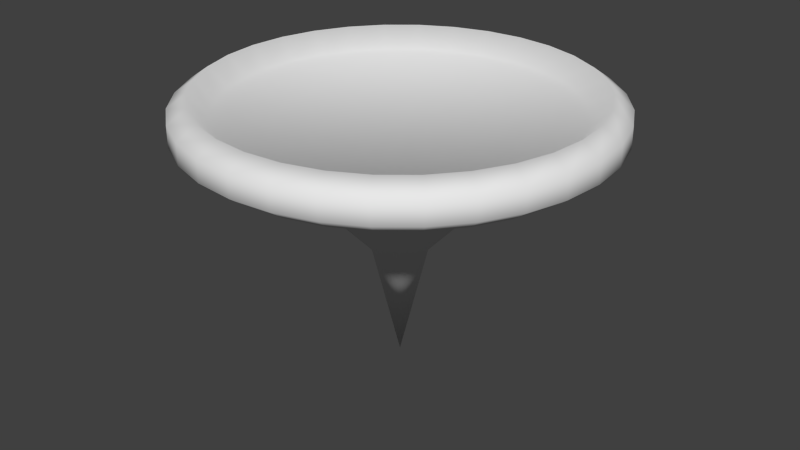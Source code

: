# Source: startpoint.blend  (saved by Blender 2.69.0; exported with 4.5.12 LTS)
import bpy
from mathutils import Matrix  # noqa: F401  (used for matrix-valued properties, if any)

bpy.ops.wm.read_factory_settings(use_empty=True)
scene = bpy.context.scene
scene.name = 'Scene'

# ---- collections
col_collection_1 = bpy.data.collections.new('Collection 1'); scene.collection.children.link(col_collection_1)

# ---- world
world_world = bpy.data.worlds.new('World'); scene.world = world_world
world_world.color = (0.05088, 0.05088, 0.05088)
world_world.use_sun_shadow = False
world_world.sun_shadow_jitter_overblur = 0.0
world_world.cycles.sampling_method = 'MANUAL'
world_world.cycles.sample_map_resolution = 256

# ---- meshes
me_cylinder = bpy.data.meshes.new('Cylinder')
me_cylinder.from_pydata([(0.0, -0.5, -4.0), (0.0, 0.5, -4.0), (0.7804, -0.5, -3.923), (0.7804, 0.5, -3.923), (1.531, -0.5, -3.696), (1.531, 0.5, -3.696), (2.222, -0.5, -3.326), (2.222, 0.5, -3.326), (2.828, -0.5, -2.828), (2.828, 0.5, -2.828), (3.326, -0.5, -2.222), (3.326, 0.5, -2.222), (3.696, -0.5, -1.531), (3.696, 0.5, -1.531), (3.923, -0.5, -0.7804), (3.923, 0.5, -0.7804), (4.0, -0.5, -2.801e-07), (4.0, 0.5, -3.238e-07), (3.923, -0.5, 0.7804), (3.923, 0.5, 0.7804), (3.696, -0.5, 1.531), (3.696, 0.5, 1.531), (3.326, -0.5, 2.222), (3.326, 0.5, 2.222), (2.828, -0.5, 2.828), (2.828, 0.5, 2.828), (2.222, -0.5, 3.326), (2.222, 0.5, 3.326), (1.531, -0.5, 3.696), (1.531, 0.5, 3.696), (0.7804, -0.5, 3.923), (0.7804, 0.5, 3.923), (-1.303e-06, -0.5, 4.0), (-1.303e-06, 0.5, 4.0), (-0.7804, -0.5, 3.923), (-0.7804, 0.5, 3.923), (-1.531, -0.5, 3.696), (-1.531, 0.5, 3.696), (-2.222, -0.5, 3.326), (-2.222, 0.5, 3.326), (-2.828, -0.5, 2.828), (-2.828, 0.5, 2.828), (-3.326, -0.5, 2.222), (-3.326, 0.5, 2.222), (-3.696, -0.5, 1.531), (-3.696, 0.5, 1.531), (-3.923, -0.5, 0.7804), (-3.923, 0.5, 0.7804), (-4.0, -0.5, -3.841e-06), (-4.0, 0.5, -3.884e-06), (-3.923, -0.5, -0.7804), (-3.923, 0.5, -0.7804), (-3.696, -0.5, -1.531), (-3.696, 0.5, -1.531), (-3.326, -0.5, -2.222), (-3.326, 0.5, -2.222), (-2.828, -0.5, -2.828), (-2.828, 0.5, -2.828), (-2.222, -0.5, -3.326), (-2.222, 0.5, -3.326), (-1.531, -0.5, -3.696), (-1.531, 0.5, -3.696), (-0.7804, -0.5, -3.923), (-0.7804, 0.5, -3.923), (-2.102e-08, -0.2179, -4.393), (-2.102e-08, 0.2179, -4.393), (0.857, -0.2179, -4.308), (0.857, 0.2179, -4.308), (1.681, -0.2179, -4.058), (1.681, 0.2179, -4.058), (2.44, -0.2179, -3.652), (2.44, 0.2179, -3.652), (3.106, -0.2179, -3.106), (3.106, 0.2179, -3.106), (3.652, -0.2179, -2.44), (3.652, 0.2179, -2.44), (4.058, -0.2179, -1.681), (4.058, 0.2179, -1.681), (4.308, -0.2179, -0.857), (4.308, 0.2179, -0.857), (4.393, -0.2179, -1.971e-07), (4.393, 0.2179, -2.161e-07), (4.308, -0.2179, 0.857), (4.308, 0.2179, 0.857), (4.058, -0.2179, 1.681), (4.058, 0.2179, 1.681), (3.652, -0.2179, 2.44), (3.652, 0.2179, 2.44), (3.106, -0.2179, 3.106), (3.106, 0.2179, 3.106), (2.44, -0.2179, 3.652), (2.44, 0.2179, 3.652), (1.681, -0.2179, 4.058), (1.681, 0.2179, 4.058), (0.857, -0.2179, 4.308), (0.857, 0.2179, 4.308), (-1.452e-06, -0.2179, 4.393), (-1.452e-06, 0.2179, 4.393), (-0.857, -0.2179, 4.308), (-0.857, 0.2179, 4.308), (-1.681, -0.2179, 4.058), (-1.681, 0.2179, 4.058), (-2.44, -0.2179, 3.652), (-2.44, 0.2179, 3.652), (-3.106, -0.2179, 3.106), (-3.106, 0.2179, 3.106), (-3.652, -0.2179, 2.44), (-3.652, 0.2179, 2.44), (-4.058, -0.2179, 1.681), (-4.058, 0.2179, 1.681), (-4.308, -0.2179, 0.857), (-4.308, 0.2179, 0.857), (-4.393, -0.2179, -4.107e-06), (-4.393, 0.2179, -4.126e-06), (-4.308, -0.2179, -0.857), (-4.308, 0.2179, -0.857), (-4.058, -0.2179, -1.681), (-4.058, 0.2179, -1.681), (-3.652, -0.2179, -2.44), (-3.652, 0.2179, -2.44), (-3.106, -0.2179, -3.106), (-3.106, 0.2179, -3.106), (-2.44, -0.2179, -3.652), (-2.44, 0.2179, -3.652), (-1.681, -0.2179, -4.058), (-1.681, 0.2179, -4.058), (-0.8569, -0.2179, -4.308), (-0.8569, 0.2179, -4.308), (2.579e-07, -1.479, -1.887), (0.3682, -1.479, -1.851), (0.7222, -1.479, -1.744), (1.049, -1.479, -1.569), (1.335, -1.479, -1.335), (1.569, -1.479, -1.049), (1.744, -1.479, -0.7222), (1.851, -1.479, -0.3682), (1.887, -1.479, -6.799e-07), (1.851, -1.479, 0.3682), (1.744, -1.479, 0.7222), (1.569, -1.479, 1.049), (1.335, -1.479, 1.335), (1.049, -1.479, 1.569), (0.7222, -1.479, 1.744), (0.3682, -1.479, 1.851), (-3.57e-07, -1.479, 1.887), (-0.3682, -1.479, 1.851), (-0.7222, -1.479, 1.744), (-1.049, -1.479, 1.569), (-1.335, -1.479, 1.335), (-1.569, -1.479, 1.049), (-1.744, -1.479, 0.7222), (-1.851, -1.479, 0.3682), (-1.887, -1.479, -2.36e-06), (-1.851, -1.479, -0.3682), (-1.744, -1.479, -0.7222), (-1.569, -1.479, -1.049), (-1.335, -1.479, -1.335), (-1.049, -1.479, -1.569), (-0.7222, -1.479, -1.744), (-0.3682, -1.479, -1.851), (4.116e-07, -2.877, -0.5904), (0.1152, -2.877, -0.579), (0.2259, -2.877, -0.5455), (0.328, -2.877, -0.4909), (0.4175, -2.877, -0.4175), (0.4909, -2.877, -0.328), (0.5455, -2.877, -0.2259), (0.579, -2.877, -0.1152), (0.5904, -2.877, -9.289e-07), (0.579, -2.877, 0.1152), (0.5455, -2.877, 0.2259), (0.4909, -2.877, 0.328), (0.4175, -2.877, 0.4175), (0.328, -2.877, 0.4909), (0.2259, -2.877, 0.5455), (0.1152, -2.877, 0.579), (2.192e-07, -2.877, 0.5904), (-0.1152, -2.877, 0.579), (-0.2259, -2.877, 0.5455), (-0.328, -2.877, 0.4909), (-0.4175, -2.877, 0.4175), (-0.4909, -2.877, 0.328), (-0.5455, -2.877, 0.2259), (-0.579, -2.877, 0.1152), (-0.5904, -2.877, -1.454e-06), (-0.579, -2.877, -0.1152), (-0.5455, -2.877, -0.2259), (-0.4909, -2.877, -0.328), (-0.4175, -2.877, -0.4175), (-0.328, -2.877, -0.4909), (-0.2259, -2.877, -0.5455), (-0.1152, -2.877, -0.5791), (9.686e-07, -5.348, -9.583e-07), (5.46e-08, 0.07031, -3.586), (0.6996, 0.07031, -3.517), (1.372, 0.07031, -3.313), (1.992, 0.07031, -2.982), (2.536, 0.07031, -2.536), (2.982, 0.07031, -1.992), (3.313, 0.07031, -1.372), (3.517, 0.07031, -0.6996), (3.586, 0.07031, -3.556e-07), (3.517, 0.07031, 0.6996), (3.313, 0.07031, 1.372), (2.982, 0.07031, 1.992), (2.536, 0.07031, 2.536), (1.992, 0.07031, 2.982), (1.372, 0.07031, 3.313), (0.6996, 0.07031, 3.517), (-1.114e-06, 0.07031, 3.586), (-0.6996, 0.07031, 3.517), (-1.372, 0.07031, 3.313), (-1.992, 0.07031, 2.982), (-2.536, 0.07031, 2.536), (-2.982, 0.07031, 1.992), (-3.313, 0.07031, 1.372), (-3.517, 0.07031, 0.6996), (-3.586, 0.07031, -3.547e-06), (-3.517, 0.07031, -0.6996), (-3.313, 0.07031, -1.372), (-2.982, 0.07031, -1.992), (-2.536, 0.07031, -2.536), (-1.992, 0.07031, -2.982), (-1.372, 0.07031, -3.313), (-0.6996, 0.07031, -3.517)], [], [(31, 33, 97, 95), (8, 6, 70, 72), (21, 23, 87, 85), (11, 13, 77, 75), (62, 60, 124, 126), (52, 50, 114, 116), (42, 40, 104, 106), (32, 30, 94, 96), (55, 57, 121, 119), (45, 47, 111, 109), (22, 20, 84, 86), (35, 37, 101, 99), (12, 10, 74, 76), (1, 3, 67, 65), (25, 27, 91, 89), (15, 17, 81, 79), (5, 7, 71, 69), (56, 54, 118, 120), (46, 44, 108, 110), (36, 34, 98, 100), (59, 61, 125, 123), (49, 51, 115, 113), (26, 24, 88, 90), (2, 0, 64, 66), (39, 41, 105, 103), (16, 14, 78, 80), (29, 31, 95, 93), (6, 4, 68, 70), (19, 21, 85, 83), (9, 11, 75, 73), (47, 45, 215, 216), (60, 58, 122, 124), (50, 48, 112, 114), (52, 54, 155, 154), (64, 65, 67, 66), (66, 67, 69, 68), (68, 69, 71, 70), (70, 71, 73, 72), (72, 73, 75, 74), (74, 75, 77, 76), (76, 77, 79, 78), (78, 79, 81, 80), (80, 81, 83, 82), (82, 83, 85, 84), (84, 85, 87, 86), (86, 87, 89, 88), (88, 89, 91, 90), (90, 91, 93, 92), (92, 93, 95, 94), (94, 95, 97, 96), (96, 97, 99, 98), (98, 99, 101, 100), (100, 101, 103, 102), (102, 103, 105, 104), (104, 105, 107, 106), (106, 107, 109, 108), (108, 109, 111, 110), (110, 111, 113, 112), (112, 113, 115, 114), (114, 115, 117, 116), (116, 117, 119, 118), (118, 119, 121, 120), (120, 121, 123, 122), (122, 123, 125, 124), (126, 127, 65, 64), (124, 125, 127, 126), (18, 16, 80, 82), (41, 43, 107, 105), (28, 26, 90, 92), (51, 53, 117, 115), (61, 63, 127, 125), (38, 36, 100, 102), (48, 46, 110, 112), (58, 56, 120, 122), (7, 9, 73, 71), (17, 19, 83, 81), (4, 2, 66, 68), (27, 29, 93, 91), (14, 12, 76, 78), (37, 39, 103, 101), (24, 22, 86, 88), (47, 49, 113, 111), (57, 59, 123, 121), (34, 32, 96, 98), (44, 42, 106, 108), (54, 52, 116, 118), (3, 5, 69, 67), (0, 62, 126, 64), (13, 15, 79, 77), (23, 25, 89, 87), (10, 8, 72, 74), (33, 35, 99, 97), (43, 45, 109, 107), (20, 18, 82, 84), (53, 55, 119, 117), (30, 28, 92, 94), (63, 1, 65, 127), (40, 38, 102, 104), (159, 128, 160, 191), (8, 10, 133, 132), (30, 32, 144, 143), (58, 60, 158, 157), (36, 38, 147, 146), (0, 2, 129, 128), (14, 16, 136, 135), (42, 44, 150, 149), (20, 22, 139, 138), (48, 50, 153, 152), (4, 6, 131, 130), (26, 28, 142, 141), (54, 56, 156, 155), (32, 34, 145, 144), (10, 12, 134, 133), (60, 62, 159, 158), (38, 40, 148, 147), (16, 18, 137, 136), (44, 46, 151, 150), (22, 24, 140, 139), (50, 52, 154, 153), (6, 8, 132, 131), (28, 30, 143, 142), (56, 58, 157, 156), (34, 36, 146, 145), (12, 14, 135, 134), (62, 0, 128, 159), (40, 42, 149, 148), (18, 20, 138, 137), (46, 48, 152, 151), (2, 4, 130, 129), (24, 26, 141, 140), (148, 149, 181, 180), (137, 138, 170, 169), (157, 158, 190, 189), (146, 147, 179, 178), (135, 136, 168, 167), (155, 156, 188, 187), (144, 145, 177, 176), (133, 134, 166, 165), (153, 154, 186, 185), (131, 132, 164, 163), (142, 143, 175, 174), (151, 152, 184, 183), (129, 130, 162, 161), (140, 141, 173, 172), (149, 150, 182, 181), (138, 139, 171, 170), (158, 159, 191, 190), (147, 148, 180, 179), (136, 137, 169, 168), (156, 157, 189, 188), (145, 146, 178, 177), (134, 135, 167, 166), (154, 155, 187, 186), (132, 133, 165, 164), (143, 144, 176, 175), (152, 153, 185, 184), (130, 131, 163, 162), (141, 142, 174, 173), (150, 151, 183, 182), (128, 129, 161, 160), (139, 140, 172, 171), (182, 183, 192), (160, 161, 192), (171, 172, 192), (191, 160, 192), (180, 181, 192), (169, 170, 192), (189, 190, 192), (178, 179, 192), (167, 168, 192), (187, 188, 192), (176, 177, 192), (165, 166, 192), (185, 186, 192), (163, 164, 192), (174, 175, 192), (183, 184, 192), (161, 162, 192), (172, 173, 192), (181, 182, 192), (170, 171, 192), (190, 191, 192), (179, 180, 192), (168, 169, 192), (188, 189, 192), (177, 178, 192), (166, 167, 192), (186, 187, 192), (164, 165, 192), (175, 176, 192), (184, 185, 192), (162, 163, 192), (173, 174, 192), (194, 193, 224, 223, 222, 221, 220, 219, 218, 217, 216, 215, 214, 213, 212, 211, 210, 209, 208, 207, 206, 205, 204, 203, 202, 201, 200, 199, 198, 197, 196, 195), (25, 23, 204, 205), (53, 51, 218, 219), (9, 7, 196, 197), (31, 29, 207, 208), (59, 57, 221, 222), (37, 35, 210, 211), (15, 13, 199, 200), (1, 63, 224, 193), (43, 41, 213, 214), (21, 19, 202, 203), (49, 47, 216, 217), (5, 3, 194, 195), (27, 25, 205, 206), (55, 53, 219, 220), (11, 9, 197, 198), (33, 31, 208, 209), (61, 59, 222, 223), (39, 37, 211, 212), (3, 1, 193, 194), (17, 15, 200, 201), (45, 43, 214, 215), (23, 21, 203, 204), (51, 49, 217, 218), (7, 5, 195, 196), (29, 27, 206, 207), (57, 55, 220, 221), (35, 33, 209, 210), (13, 11, 198, 199), (63, 61, 223, 224), (41, 39, 212, 213), (19, 17, 201, 202)])
me_cylinder.polygons.foreach_set('use_smooth', [True] * 225)
_uv = me_cylinder.uv_layers.new(name='UV coord')
_uv.uv.foreach_set('vector', [0.5888, 0.05344, 0.5, 0.04469, 0.5, 0.0, 0.5975, 0.009607, 0.875, 0.25, 0.9062, 0.25, 0.9062, 0.3911, 0.875, 0.3911, 0.9207, 0.3258, 0.8786, 0.247, 0.9157, 0.2222, 0.9619, 0.3087, 0.8786, 0.753, 0.9207, 0.6742, 0.9619, 0.6913, 0.9157, 0.7778, 0.03125, 0.25, 0.0625, 0.25, 0.0625, 0.3911, 0.03125, 0.3911, 0.1875, 0.25, 0.2187, 0.25, 0.2187, 0.3911, 0.1875, 0.3911, 0.3437, 0.25, 0.375, 0.25, 0.375, 0.3911, 0.3437, 0.3911, 0.5, 0.25, 0.5312, 0.25, 0.5312, 0.3911, 0.5, 0.3911, 0.1214, 0.753, 0.178, 0.822, 0.1464, 0.8536, 0.08427, 0.7778, 0.07935, 0.3258, 0.05344, 0.4112, 0.009607, 0.4025, 0.03806, 0.3087, 0.6562, 0.25, 0.6875, 0.25, 0.6875, 0.3911, 0.6562, 0.3911, 0.4112, 0.05344, 0.3258, 0.07935, 0.3087, 0.03806, 0.4025, 0.009607, 0.8125, 0.25, 0.8438, 0.25, 0.8438, 0.3911, 0.8125, 0.3911, 0.5, 0.9553, 0.5888, 0.9466, 0.5975, 0.9904, 0.5, 1.0, 0.822, 0.178, 0.753, 0.1214, 0.7778, 0.08427, 0.8536, 0.1464, 0.9466, 0.5888, 0.9553, 0.5, 1.0, 0.5, 0.9904, 0.5975, 0.6742, 0.9207, 0.753, 0.8786, 0.7778, 0.9157, 0.6913, 0.9619, 0.125, 0.25, 0.1562, 0.25, 0.1562, 0.3911, 0.125, 0.3911, 0.2812, 0.25, 0.3125, 0.25, 0.3125, 0.3911, 0.2812, 0.3911, 0.4375, 0.25, 0.4687, 0.25, 0.4687, 0.3911, 0.4375, 0.3911, 0.247, 0.8786, 0.3258, 0.9207, 0.3087, 0.9619, 0.2222, 0.9157, 0.04469, 0.5, 0.05344, 0.5888, 0.009607, 0.5975, 0.0, 0.5, 0.5938, 0.25, 0.625, 0.25, 0.625, 0.3911, 0.5938, 0.3911, 0.9688, 0.25, 1.0, 0.25, 1.0, 0.3911, 0.9688, 0.3911, 0.247, 0.1214, 0.178, 0.178, 0.1464, 0.1464, 0.2222, 0.08427, 0.75, 0.25, 0.7812, 0.25, 0.7812, 0.3911, 0.75, 0.3911, 0.6742, 0.07935, 0.5888, 0.05344, 0.5975, 0.009607, 0.6913, 0.03806, 0.9062, 0.25, 0.9375, 0.25, 0.9375, 0.3911, 0.9062, 0.3911, 0.9466, 0.4112, 0.9207, 0.3258, 0.9619, 0.3087, 0.9904, 0.4025, 0.822, 0.822, 0.8786, 0.753, 0.9157, 0.7778, 0.8536, 0.8536, 0.05344, 0.4112, 0.07935, 0.3258, 0.1229, 0.3438, 0.09967, 0.4204, 0.0625, 0.25, 0.09375, 0.25, 0.09375, 0.3911, 0.0625, 0.3911, 0.2187, 0.25, 0.25, 0.25, 0.25, 0.3911, 0.2187, 0.3911, 0.1875, 0.989, 0.1562, 0.989, 0.1562, 0.4998, 0.1875, 0.4998, 1.0, 0.3911, 1.0, 0.6089, 0.9688, 0.6089, 0.9688, 0.3911, 0.9688, 0.3911, 0.9688, 0.6089, 0.9375, 0.6089, 0.9375, 0.3911, 0.9375, 0.3911, 0.9375, 0.6089, 0.9062, 0.6089, 0.9062, 0.3911, 0.9062, 0.3911, 0.9062, 0.6089, 0.875, 0.6089, 0.875, 0.3911, 0.875, 0.3911, 0.875, 0.6089, 0.8438, 0.6089, 0.8438, 0.3911, 0.8438, 0.3911, 0.8438, 0.6089, 0.8125, 0.6089, 0.8125, 0.3911, 0.8125, 0.3911, 0.8125, 0.6089, 0.7812, 0.6089, 0.7812, 0.3911, 0.7812, 0.3911, 0.7812, 0.6089, 0.75, 0.6089, 0.75, 0.3911, 0.75, 0.3911, 0.75, 0.6089, 0.7188, 0.6089, 0.7188, 0.3911, 0.7188, 0.3911, 0.7188, 0.6089, 0.6875, 0.6089, 0.6875, 0.3911, 0.6875, 0.3911, 0.6875, 0.6089, 0.6562, 0.6089, 0.6562, 0.3911, 0.6562, 0.3911, 0.6562, 0.6089, 0.625, 0.6089, 0.625, 0.3911, 0.625, 0.3911, 0.625, 0.6089, 0.5938, 0.6089, 0.5938, 0.3911, 0.5938, 0.3911, 0.5938, 0.6089, 0.5625, 0.6089, 0.5625, 0.3911, 0.5625, 0.3911, 0.5625, 0.6089, 0.5312, 0.6089, 0.5312, 0.3911, 0.5312, 0.3911, 0.5312, 0.6089, 0.5, 0.6089, 0.5, 0.3911, 0.5, 0.3911, 0.5, 0.6089, 0.4687, 0.6089, 0.4687, 0.3911, 0.4687, 0.3911, 0.4687, 0.6089, 0.4375, 0.6089, 0.4375, 0.3911, 0.4375, 0.3911, 0.4375, 0.6089, 0.4062, 0.6089, 0.4062, 0.3911, 0.4062, 0.3911, 0.4062, 0.6089, 0.375, 0.6089, 0.375, 0.3911, 0.375, 0.3911, 0.375, 0.6089, 0.3437, 0.6089, 0.3437, 0.3911, 0.3437, 0.3911, 0.3437, 0.6089, 0.3125, 0.6089, 0.3125, 0.3911, 0.3125, 0.3911, 0.3125, 0.6089, 0.2812, 0.6089, 0.2812, 0.3911, 0.2812, 0.3911, 0.2812, 0.6089, 0.25, 0.6089, 0.25, 0.3911, 0.25, 0.3911, 0.25, 0.6089, 0.2187, 0.6089, 0.2187, 0.3911, 0.2187, 0.3911, 0.2187, 0.6089, 0.1875, 0.6089, 0.1875, 0.3911, 0.1875, 0.3911, 0.1875, 0.6089, 0.1562, 0.6089, 0.1562, 0.3911, 0.1562, 0.3911, 0.1562, 0.6089, 0.125, 0.6089, 0.125, 0.3911, 0.125, 0.3911, 0.125, 0.6089, 0.09375, 0.6089, 0.09375, 0.3911, 0.09375, 0.3911, 0.09375, 0.6089, 0.0625, 0.6089, 0.0625, 0.3911, 0.03125, 0.3911, 0.03125, 0.6089, 7.159e-11, 0.6089, 1.452e-09, 0.3911, 0.0625, 0.3911, 0.0625, 0.6089, 0.03125, 0.6089, 0.03125, 0.3911, 0.7188, 0.25, 0.75, 0.25, 0.75, 0.3911, 0.7188, 0.3911, 0.178, 0.178, 0.1214, 0.247, 0.08426, 0.2222, 0.1464, 0.1464, 0.5625, 0.25, 0.5938, 0.25, 0.5938, 0.3911, 0.5625, 0.3911, 0.05344, 0.5888, 0.07935, 0.6742, 0.03806, 0.6913, 0.009607, 0.5975, 0.3258, 0.9207, 0.4112, 0.9466, 0.4025, 0.9904, 0.3087, 0.9619, 0.4062, 0.25, 0.4375, 0.25, 0.4375, 0.3911, 0.4062, 0.3911, 0.25, 0.25, 0.2812, 0.25, 0.2812, 0.3911, 0.25, 0.3911, 0.09375, 0.25, 0.125, 0.25, 0.125, 0.3911, 0.09375, 0.3911, 0.753, 0.8786, 0.822, 0.822, 0.8536, 0.8536, 0.7778, 0.9157, 0.9553, 0.5, 0.9466, 0.4112, 0.9904, 0.4025, 1.0, 0.5, 0.9375, 0.25, 0.9688, 0.25, 0.9688, 0.3911, 0.9375, 0.3911, 0.753, 0.1214, 0.6742, 0.07935, 0.6913, 0.03806, 0.7778, 0.08427, 0.7812, 0.25, 0.8125, 0.25, 0.8125, 0.3911, 0.7812, 0.3911, 0.3258, 0.07935, 0.247, 0.1214, 0.2222, 0.08427, 0.3087, 0.03806, 0.625, 0.25, 0.6562, 0.25, 0.6562, 0.3911, 0.625, 0.3911, 0.05344, 0.4112, 0.04469, 0.5, 0.0, 0.5, 0.009607, 0.4025, 0.178, 0.822, 0.247, 0.8786, 0.2222, 0.9157, 0.1464, 0.8536, 0.4687, 0.25, 0.5, 0.25, 0.5, 0.3911, 0.4687, 0.3911, 0.3125, 0.25, 0.3437, 0.25, 0.3437, 0.3911, 0.3125, 0.3911, 0.1562, 0.25, 0.1875, 0.25, 0.1875, 0.3911, 0.1562, 0.3911, 0.5888, 0.9466, 0.6742, 0.9207, 0.6913, 0.9619, 0.5975, 0.9904, 1.739e-09, 0.25, 0.03125, 0.25, 0.03125, 0.3911, 1.452e-09, 0.3911, 0.9207, 0.6742, 0.9466, 0.5888, 0.9904, 0.5975, 0.9619, 0.6913, 0.8786, 0.247, 0.822, 0.178, 0.8536, 0.1464, 0.9157, 0.2222, 0.8438, 0.25, 0.875, 0.25, 0.875, 0.3911, 0.8438, 0.3911, 0.5, 0.04469, 0.4112, 0.05344, 0.4025, 0.009607, 0.5, 0.0, 0.1214, 0.247, 0.07935, 0.3258, 0.03806, 0.3087, 0.08426, 0.2222, 0.6875, 0.25, 0.7188, 0.25, 0.7188, 0.3911, 0.6875, 0.3911, 0.07935, 0.6742, 0.1214, 0.753, 0.08427, 0.7778, 0.03806, 0.6913, 0.5312, 0.25, 0.5625, 0.25, 0.5625, 0.3911, 0.5312, 0.3911, 0.4112, 0.9466, 0.5, 0.9553, 0.5, 1.0, 0.4025, 0.9904, 0.375, 0.25, 0.4062, 0.25, 0.4062, 0.3911, 0.375, 0.3911, 1.0, 0.5043, 0.9691, 0.5043, 0.9691, -0.1946, 1.0, -0.1946, 0.875, 0.989, 0.8438, 0.989, 0.8438, 0.4998, 0.875, 0.4998, 0.5312, 0.989, 0.5, 0.989, 0.5, 0.4998, 0.5312, 0.4998, 0.09375, 0.989, 0.0625, 0.989, 0.0625, 0.4998, 0.09375, 0.4998, 0.4375, 0.989, 0.4062, 0.989, 0.4062, 0.4998, 0.4375, 0.4998, 1.0, 0.989, 0.9688, 0.989, 0.9688, 0.4998, 1.0, 0.4998, 0.7812, 0.989, 0.75, 0.989, 0.75, 0.4998, 0.7813, 0.4998, 0.3437, 0.989, 0.3125, 0.989, 0.3125, 0.4998, 0.3437, 0.4998, 0.6875, 0.989, 0.6562, 0.989, 0.6562, 0.4998, 0.6875, 0.4998, 0.25, 0.989, 0.2187, 0.989, 0.2187, 0.4998, 0.25, 0.4998, 0.9375, 0.989, 0.9062, 0.989, 0.9062, 0.4998, 0.9375, 0.4998, 0.5938, 0.989, 0.5625, 0.989, 0.5625, 0.4998, 0.5938, 0.4998, 0.1562, 0.989, 0.125, 0.989, 0.125, 0.4998, 0.1562, 0.4998, 0.5, 0.989, 0.4687, 0.989, 0.4687, 0.4998, 0.5, 0.4998, 0.8438, 0.989, 0.8125, 0.989, 0.8125, 0.4998, 0.8438, 0.4998, 0.0625, 0.989, 0.03125, 0.989, 0.03125, 0.4998, 0.0625, 0.4998, 0.4062, 0.989, 0.375, 0.989, 0.375, 0.4998, 0.4062, 0.4998, 0.75, 0.989, 0.7188, 0.989, 0.7188, 0.4998, 0.75, 0.4998, 0.3125, 0.989, 0.2812, 0.989, 0.2812, 0.4998, 0.3125, 0.4998, 0.6562, 0.989, 0.625, 0.989, 0.625, 0.4998, 0.6562, 0.4998, 0.2187, 0.989, 0.1875, 0.989, 0.1875, 0.4998, 0.2187, 0.4998, 0.9062, 0.989, 0.875, 0.989, 0.875, 0.4998, 0.9062, 0.4998, 0.5625, 0.989, 0.5312, 0.989, 0.5312, 0.4998, 0.5625, 0.4998, 0.125, 0.989, 0.09375, 0.989, 0.09375, 0.4998, 0.125, 0.4998, 0.4687, 0.989, 0.4375, 0.989, 0.4375, 0.4998, 0.4687, 0.4998, 0.8125, 0.989, 0.7812, 0.989, 0.7813, 0.4998, 0.8125, 0.4998, 0.03125, 0.989, 1.739e-09, 0.989, 0.0, 0.4998, 0.03125, 0.4998, 0.375, 0.989, 0.3437, 0.989, 0.3437, 0.4998, 0.375, 0.4998, 0.7188, 0.989, 0.6875, 0.989, 0.6875, 0.4998, 0.7188, 0.4998, 0.2812, 0.989, 0.25, 0.989, 0.25, 0.4998, 0.2812, 0.4998, 0.9688, 0.989, 0.9375, 0.989, 0.9375, 0.4998, 0.9688, 0.4998, 0.625, 0.989, 0.5938, 0.989, 0.5938, 0.4998, 0.625, 0.4998, 0.3441, 0.5043, 0.3129, 0.5043, 0.3129, -0.1946, 0.3441, -0.1946, 0.6879, 0.5043, 0.6566, 0.5043, 0.6566, -0.1946, 0.6879, -0.1946, 0.06285, 0.5043, 0.0316, 0.5043, 0.0316, -0.1946, 0.06285, -0.1946, 0.4066, 0.5043, 0.3754, 0.5043, 0.3754, -0.1946, 0.4066, -0.1946, 0.7504, 0.5043, 0.7191, 0.5043, 0.7191, -0.1946, 0.7504, -0.1946, 0.1254, 0.5043, 0.0941, 0.5043, 0.0941, -0.1946, 0.1254, -0.1946, 0.4691, 0.5043, 0.4379, 0.5043, 0.4379, -0.1946, 0.4691, -0.1946, 0.8129, 0.5043, 0.7816, 0.5043, 0.7816, -0.1946, 0.8129, -0.1946, 0.1879, 0.5043, 0.1566, 0.5043, 0.1566, -0.1946, 0.1879, -0.1946, 0.8754, 0.5043, 0.8441, 0.5043, 0.8441, -0.1946, 0.8754, -0.1946, 0.5316, 0.5043, 0.5004, 0.5043, 0.5004, -0.1946, 0.5316, -0.1946, 0.2504, 0.5043, 0.2191, 0.5043, 0.2191, -0.1946, 0.2504, -0.1946, 0.9379, 0.5043, 0.9066, 0.5043, 0.9066, -0.1946, 0.9379, -0.1946, 0.5941, 0.5043, 0.5629, 0.5043, 0.5629, -0.1946, 0.5941, -0.1946, 0.3129, 0.5043, 0.2816, 0.5043, 0.2816, -0.1946, 0.3129, -0.1946, 0.6566, 0.5043, 0.6254, 0.5043, 0.6254, -0.1946, 0.6566, -0.1946, 0.0316, 0.5043, 0.0003529, 0.5043, 0.0003528, -0.1946, 0.0316, -0.1946, 0.3754, 0.5043, 0.3441, 0.5043, 0.3441, -0.1946, 0.3754, -0.1946, 0.7191, 0.5043, 0.6879, 0.5043, 0.6879, -0.1946, 0.7191, -0.1946, 0.0941, 0.5043, 0.06285, 0.5043, 0.06285, -0.1946, 0.0941, -0.1946, 0.4379, 0.5043, 0.4066, 0.5043, 0.4066, -0.1946, 0.4379, -0.1946, 0.7816, 0.5043, 0.7504, 0.5043, 0.7504, -0.1946, 0.7816, -0.1946, 0.1566, 0.5043, 0.1254, 0.5043, 0.1254, -0.1946, 0.1566, -0.1946, 0.8441, 0.5043, 0.8129, 0.5043, 0.8129, -0.1946, 0.8441, -0.1946, 0.5004, 0.5043, 0.4691, 0.5043, 0.4691, -0.1946, 0.5004, -0.1946, 0.2191, 0.5043, 0.1879, 0.5043, 0.1879, -0.1946, 0.2191, -0.1946, 0.9066, 0.5043, 0.8754, 0.5043, 0.8754, -0.1946, 0.9066, -0.1946, 0.5629, 0.5043, 0.5316, 0.5043, 0.5316, -0.1946, 0.5629, -0.1946, 0.2816, 0.5043, 0.2504, 0.5043, 0.2504, -0.1946, 0.2816, -0.1946, 0.9691, 0.5043, 0.9379, 0.5043, 0.9379, -0.1946, 0.9691, -0.1946, 0.6254, 0.5043, 0.5941, 0.5043, 0.5941, -0.1946, 0.6254, -0.1946, 0.03236, 1.002, 0.0002263, 1.002, 0.505, -0.2682, 0.7394, 1.002, 0.7073, 1.002, 0.505, -0.2682, 0.3859, 1.002, 0.3538, 1.002, 0.505, -0.2682, 0.7716, 1.002, 0.7394, 1.002, 0.505, -0.2682, 0.09664, 1.002, 0.0645, 1.002, 0.505, -0.2682, 0.4502, 1.002, 0.418, 1.002, 0.505, -0.2682, 0.8358, 1.002, 0.8037, 1.002, 0.505, -0.2682, 0.1609, 1.002, 0.1288, 1.002, 0.505, -0.2682, 0.5144, 1.002, 0.4823, 1.002, 0.505, -0.2682, 0.9001, 1.002, 0.868, 1.002, 0.505, -0.2682, 0.2252, 1.002, 0.1931, 1.002, 0.505, -0.2682, 0.5787, 1.002, 0.5466, 1.002, 0.505, -0.2682, 0.9644, 1.002, 0.9322, 1.002, 0.505, -0.2682, 0.643, 1.002, 0.6109, 1.002, 0.505, -0.2682, 0.2895, 1.002, 0.2573, 1.002, 0.505, -0.2682, 0.0002263, 1.002, 0.9965, 1.002, 0.505, -0.2682, 0.7073, 1.002, 0.6751, 1.002, 0.505, -0.2682, 0.3538, 1.002, 0.3216, 1.002, 0.505, -0.2682, 0.0645, 1.002, 0.03236, 1.002, 0.505, -0.2682, 0.418, 1.002, 0.3859, 1.002, 0.505, -0.2682, 0.8037, 1.002, 0.7716, 1.002, 0.505, -0.2682, 0.1288, 1.002, 0.09664, 1.002, 0.505, -0.2682, 0.4823, 1.002, 0.4502, 1.002, 0.505, -0.2682, 0.868, 1.002, 0.8358, 1.002, 0.505, -0.2682, 0.1931, 1.002, 0.1609, 1.002, 0.505, -0.2682, 0.5466, 1.002, 0.5144, 1.002, 0.505, -0.2682, 0.9322, 1.002, 0.9001, 1.002, 0.505, -0.2682, 0.6109, 1.002, 0.5787, 1.002, 0.505, -0.2682, 0.2573, 1.002, 0.2252, 1.002, 0.505, -0.2682, 0.9965, 1.002, 0.9644, 1.002, 0.505, -0.2682, 0.6751, 1.002, 0.643, 1.002, 0.505, -0.2682, 0.3216, 1.002, 0.2895, 1.002, 0.505, -0.2682, 0.5796, 0.9003, 0.5, 0.9082, 0.4204, 0.9003, 0.3438, 0.8771, 0.2732, 0.8394, 0.2114, 0.7886, 0.1606, 0.7268, 0.1229, 0.6562, 0.09967, 0.5796, 0.09183, 0.5, 0.09967, 0.4204, 0.1229, 0.3438, 0.1606, 0.2732, 0.2114, 0.2114, 0.2732, 0.1606, 0.3438, 0.1229, 0.4204, 0.09967, 0.5, 0.09183, 0.5796, 0.09967, 0.6562, 0.1229, 0.7268, 0.1606, 0.7886, 0.2114, 0.8394, 0.2732, 0.8771, 0.3438, 0.9003, 0.4204, 0.9082, 0.5, 0.9003, 0.5796, 0.8771, 0.6562, 0.8394, 0.7268, 0.7886, 0.7886, 0.7268, 0.8394, 0.6562, 0.8771, 0.822, 0.178, 0.8786, 0.247, 0.8394, 0.2732, 0.7886, 0.2114, 0.07935, 0.6742, 0.05344, 0.5888, 0.09967, 0.5796, 0.1229, 0.6562, 0.822, 0.822, 0.753, 0.8786, 0.7268, 0.8394, 0.7886, 0.7886, 0.5888, 0.05344, 0.6742, 0.07935, 0.6562, 0.1229, 0.5796, 0.09967, 0.247, 0.8786, 0.178, 0.822, 0.2114, 0.7886, 0.2732, 0.8394, 0.3258, 0.07935, 0.4112, 0.05344, 0.4204, 0.09967, 0.3438, 0.1229, 0.9466, 0.5888, 0.9207, 0.6742, 0.8771, 0.6562, 0.9003, 0.5796, 0.5, 0.9553, 0.4112, 0.9466, 0.4204, 0.9003, 0.5, 0.9082, 0.1214, 0.247, 0.178, 0.178, 0.2114, 0.2114, 0.1606, 0.2732, 0.9207, 0.3258, 0.9466, 0.4112, 0.9003, 0.4204, 0.8771, 0.3438, 0.04469, 0.5, 0.05344, 0.4112, 0.09967, 0.4204, 0.09183, 0.5, 0.6742, 0.9207, 0.5888, 0.9466, 0.5796, 0.9003, 0.6562, 0.8771, 0.753, 0.1214, 0.822, 0.178, 0.7886, 0.2114, 0.7268, 0.1606, 0.1214, 0.753, 0.07935, 0.6742, 0.1229, 0.6562, 0.1606, 0.7268, 0.8786, 0.753, 0.822, 0.822, 0.7886, 0.7886, 0.8394, 0.7268, 0.5, 0.04469, 0.5888, 0.05344, 0.5796, 0.09967, 0.5, 0.09183, 0.3258, 0.9207, 0.247, 0.8786, 0.2732, 0.8394, 0.3438, 0.8771, 0.247, 0.1214, 0.3258, 0.07935, 0.3438, 0.1229, 0.2732, 0.1606, 0.5888, 0.9466, 0.5, 0.9553, 0.5, 0.9082, 0.5796, 0.9003, 0.9553, 0.5, 0.9466, 0.5888, 0.9003, 0.5796, 0.9082, 0.5, 0.07935, 0.3258, 0.1214, 0.247, 0.1606, 0.2732, 0.1229, 0.3438, 0.8786, 0.247, 0.9207, 0.3258, 0.8771, 0.3438, 0.8394, 0.2732, 0.05344, 0.5888, 0.04469, 0.5, 0.09183, 0.5, 0.09967, 0.5796, 0.753, 0.8786, 0.6742, 0.9207, 0.6562, 0.8771, 0.7268, 0.8394, 0.6742, 0.07935, 0.753, 0.1214, 0.7268, 0.1606, 0.6562, 0.1229, 0.178, 0.822, 0.1214, 0.753, 0.1606, 0.7268, 0.2114, 0.7886, 0.4112, 0.05344, 0.5, 0.04469, 0.5, 0.09183, 0.4204, 0.09967, 0.9207, 0.6742, 0.8786, 0.753, 0.8394, 0.7268, 0.8771, 0.6562, 0.4112, 0.9466, 0.3258, 0.9207, 0.3438, 0.8771, 0.4204, 0.9003, 0.178, 0.178, 0.247, 0.1214, 0.2732, 0.1606, 0.2114, 0.2114, 0.9466, 0.4112, 0.9553, 0.5, 0.9082, 0.5, 0.9003, 0.4204])
me_cylinder.use_remesh_preserve_volume = False
me_cylinder.use_remesh_preserve_attributes = False
me_cylinder.use_mirror_vertex_groups = False
me_cylinder.update()

# ---- objects
ob_cylinder = bpy.data.objects.new('Cylinder', me_cylinder)

# ---- transforms, parenting, visibility, modifiers, constraints
ob_cylinder.location = (0.0, 0.0, 0.0)
ob_cylinder.rotation_euler = (1.571, 0.0, 0.0)
ob_cylinder.lineart.crease_threshold = 0.0

# ---- collection membership
col_collection_1.objects.link(ob_cylinder)

# ---- scene / render settings (as saved in the file)
scene.frame_start = 1; scene.frame_end = 250; scene.frame_set(1)
scene.render.engine = 'BLENDER_EEVEE_NEXT'
scene.render.image_settings.compression = 90
scene.render.resolution_percentage = 50
scene.render.dither_intensity = 0.0
scene.cycles.use_denoising = False
scene.cycles.samples = 10
scene.cycles.sampling_pattern = 'TABULATED_SOBOL'
scene.cycles.light_sampling_threshold = 0.0
scene.cycles.use_adaptive_sampling = False
scene.cycles.use_light_tree = False
scene.cycles.blur_glossy = 0.0
scene.cycles.volume_bounces = 1
scene.cycles.pixel_filter_type = 'GAUSSIAN'
scene.cycles.sample_clamp_indirect = 0.0
scene.view_settings.view_transform = 'Standard'
bpy.context.view_layer.update()

# ---- added for rendering (the .blend has no active camera and no usable light): camera, sun
cam_auto = bpy.data.cameras.new('AutoCamera')
cam_auto.lens = 50.0
cam_auto.sensor_width = 36.0
cam_auto.clip_end = 1000.0
ob_auto_camera = bpy.data.objects.new('AutoCamera', cam_auto)
scene.collection.objects.link(ob_auto_camera)
ob_auto_camera.location = (12.7047, -15.2457, 7.73998)
ob_auto_camera.rotation_euler = (1.09748, -7.21219e-08, 0.694738)
scene.camera = ob_auto_camera
light_auto_sun = bpy.data.lights.new('AutoSun', 'SUN')
light_auto_sun.energy = 3.0
light_auto_sun.angle = 0.0523599
ob_auto_sun = bpy.data.objects.new('AutoSun', light_auto_sun)
scene.collection.objects.link(ob_auto_sun)
ob_auto_sun.rotation_euler = (0.872665, 0.174533, 0.523599)
bpy.context.view_layer.update()
